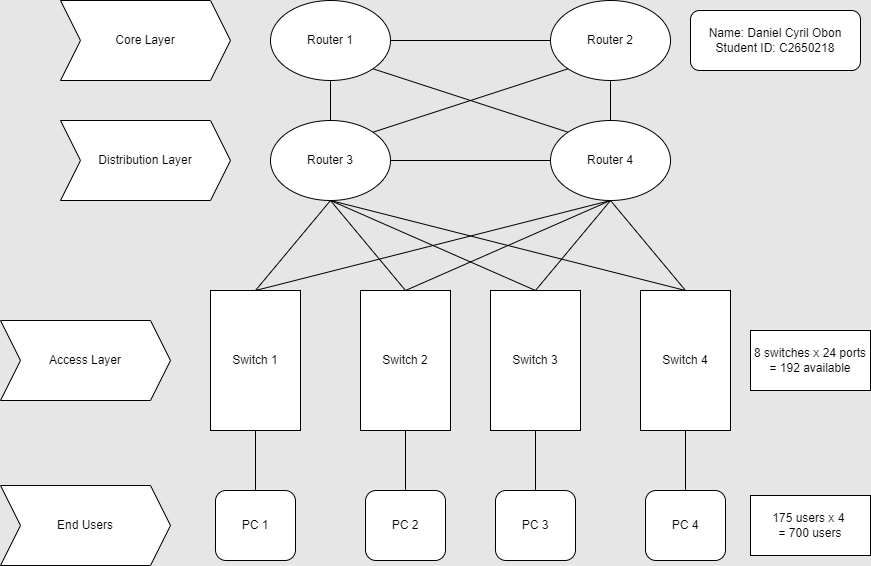

The diagram above was exported from draw.io. Its source (the exported page's mxGraphModel, read from the mxfile embedded in the PNG):
<mxGraphModel dx="2117" dy="581" grid="1" gridSize="10" guides="1" tooltips="1" connect="1" arrows="1" fold="1" page="1" pageScale="1" pageWidth="827" pageHeight="1169" background="#E6E6E6" math="0" shadow="0">
  <root>
    <mxCell id="0" />
    <mxCell id="1" parent="0" />
    <mxCell id="dqDnSHxmKIrDSXAjs32l-1" value="Router 1" style="ellipse;whiteSpace=wrap;html=1;" parent="1" vertex="1">
      <mxGeometry x="220" y="40" width="120" height="80" as="geometry" />
    </mxCell>
    <mxCell id="dqDnSHxmKIrDSXAjs32l-2" value="Router 3" style="ellipse;whiteSpace=wrap;html=1;" parent="1" vertex="1">
      <mxGeometry x="220" y="160" width="120" height="80" as="geometry" />
    </mxCell>
    <mxCell id="dqDnSHxmKIrDSXAjs32l-3" value="Router 4" style="ellipse;whiteSpace=wrap;html=1;" parent="1" vertex="1">
      <mxGeometry x="500" y="160" width="120" height="80" as="geometry" />
    </mxCell>
    <mxCell id="dqDnSHxmKIrDSXAjs32l-4" value="Router 2" style="ellipse;whiteSpace=wrap;html=1;" parent="1" vertex="1">
      <mxGeometry x="500" y="40" width="120" height="80" as="geometry" />
    </mxCell>
    <mxCell id="dqDnSHxmKIrDSXAjs32l-5" value="Switch 1" style="rounded=0;whiteSpace=wrap;html=1;" parent="1" vertex="1">
      <mxGeometry x="160" y="330" width="90" height="140" as="geometry" />
    </mxCell>
    <mxCell id="dqDnSHxmKIrDSXAjs32l-6" value="Switch 4" style="rounded=0;whiteSpace=wrap;html=1;" parent="1" vertex="1">
      <mxGeometry x="590" y="330" width="90" height="140" as="geometry" />
    </mxCell>
    <mxCell id="dqDnSHxmKIrDSXAjs32l-7" value="Switch 3" style="rounded=0;whiteSpace=wrap;html=1;" parent="1" vertex="1">
      <mxGeometry x="440" y="330" width="90" height="140" as="geometry" />
    </mxCell>
    <mxCell id="dqDnSHxmKIrDSXAjs32l-8" value="Switch 2" style="rounded=0;whiteSpace=wrap;html=1;" parent="1" vertex="1">
      <mxGeometry x="310" y="330" width="90" height="140" as="geometry" />
    </mxCell>
    <mxCell id="dqDnSHxmKIrDSXAjs32l-10" value="PC 1" style="rounded=1;whiteSpace=wrap;html=1;" parent="1" vertex="1">
      <mxGeometry x="165" y="530" width="80" height="70" as="geometry" />
    </mxCell>
    <mxCell id="dqDnSHxmKIrDSXAjs32l-11" value="PC 2" style="rounded=1;whiteSpace=wrap;html=1;" parent="1" vertex="1">
      <mxGeometry x="315" y="530" width="80" height="70" as="geometry" />
    </mxCell>
    <mxCell id="dqDnSHxmKIrDSXAjs32l-12" value="PC 4" style="rounded=1;whiteSpace=wrap;html=1;" parent="1" vertex="1">
      <mxGeometry x="595" y="530" width="80" height="70" as="geometry" />
    </mxCell>
    <mxCell id="dqDnSHxmKIrDSXAjs32l-13" value="PC 3" style="rounded=1;whiteSpace=wrap;html=1;" parent="1" vertex="1">
      <mxGeometry x="445" y="530" width="80" height="70" as="geometry" />
    </mxCell>
    <mxCell id="dqDnSHxmKIrDSXAjs32l-14" value="" style="endArrow=none;html=1;rounded=0;exitX=0.5;exitY=0;exitDx=0;exitDy=0;entryX=0.5;entryY=1;entryDx=0;entryDy=0;" parent="1" source="dqDnSHxmKIrDSXAjs32l-10" target="dqDnSHxmKIrDSXAjs32l-5" edge="1">
      <mxGeometry width="50" height="50" relative="1" as="geometry">
        <mxPoint x="370" y="380" as="sourcePoint" />
        <mxPoint x="420" y="330" as="targetPoint" />
      </mxGeometry>
    </mxCell>
    <mxCell id="dqDnSHxmKIrDSXAjs32l-15" value="" style="endArrow=none;html=1;rounded=0;exitX=0.5;exitY=0;exitDx=0;exitDy=0;entryX=0.5;entryY=1;entryDx=0;entryDy=0;" parent="1" source="dqDnSHxmKIrDSXAjs32l-11" target="dqDnSHxmKIrDSXAjs32l-8" edge="1">
      <mxGeometry width="50" height="50" relative="1" as="geometry">
        <mxPoint x="215" y="540" as="sourcePoint" />
        <mxPoint x="215" y="480" as="targetPoint" />
      </mxGeometry>
    </mxCell>
    <mxCell id="dqDnSHxmKIrDSXAjs32l-16" value="" style="endArrow=none;html=1;rounded=0;exitX=0.5;exitY=0;exitDx=0;exitDy=0;entryX=0.5;entryY=1;entryDx=0;entryDy=0;" parent="1" source="dqDnSHxmKIrDSXAjs32l-13" target="dqDnSHxmKIrDSXAjs32l-7" edge="1">
      <mxGeometry width="50" height="50" relative="1" as="geometry">
        <mxPoint x="225" y="550" as="sourcePoint" />
        <mxPoint x="225" y="490" as="targetPoint" />
      </mxGeometry>
    </mxCell>
    <mxCell id="dqDnSHxmKIrDSXAjs32l-17" value="" style="endArrow=none;html=1;rounded=0;exitX=0.5;exitY=0;exitDx=0;exitDy=0;entryX=0.5;entryY=1;entryDx=0;entryDy=0;" parent="1" source="dqDnSHxmKIrDSXAjs32l-12" target="dqDnSHxmKIrDSXAjs32l-6" edge="1">
      <mxGeometry width="50" height="50" relative="1" as="geometry">
        <mxPoint x="235" y="560" as="sourcePoint" />
        <mxPoint x="235" y="500" as="targetPoint" />
      </mxGeometry>
    </mxCell>
    <mxCell id="dqDnSHxmKIrDSXAjs32l-18" value="" style="endArrow=none;html=1;rounded=0;exitX=0.5;exitY=0;exitDx=0;exitDy=0;entryX=0.5;entryY=1;entryDx=0;entryDy=0;" parent="1" source="dqDnSHxmKIrDSXAjs32l-5" target="dqDnSHxmKIrDSXAjs32l-2" edge="1">
      <mxGeometry width="50" height="50" relative="1" as="geometry">
        <mxPoint x="245" y="520" as="sourcePoint" />
        <mxPoint x="245" y="460" as="targetPoint" />
      </mxGeometry>
    </mxCell>
    <mxCell id="dqDnSHxmKIrDSXAjs32l-19" value="" style="endArrow=none;html=1;rounded=0;exitX=0.5;exitY=0;exitDx=0;exitDy=0;entryX=0.5;entryY=1;entryDx=0;entryDy=0;" parent="1" source="dqDnSHxmKIrDSXAjs32l-8" target="dqDnSHxmKIrDSXAjs32l-2" edge="1">
      <mxGeometry width="50" height="50" relative="1" as="geometry">
        <mxPoint x="255" y="530" as="sourcePoint" />
        <mxPoint x="255" y="470" as="targetPoint" />
      </mxGeometry>
    </mxCell>
    <mxCell id="dqDnSHxmKIrDSXAjs32l-20" value="" style="endArrow=none;html=1;rounded=0;exitX=0.5;exitY=0;exitDx=0;exitDy=0;entryX=0.5;entryY=1;entryDx=0;entryDy=0;" parent="1" source="dqDnSHxmKIrDSXAjs32l-7" target="dqDnSHxmKIrDSXAjs32l-3" edge="1">
      <mxGeometry width="50" height="50" relative="1" as="geometry">
        <mxPoint x="265" y="540" as="sourcePoint" />
        <mxPoint x="265" y="480" as="targetPoint" />
      </mxGeometry>
    </mxCell>
    <mxCell id="dqDnSHxmKIrDSXAjs32l-21" value="" style="endArrow=none;html=1;rounded=0;exitX=0.5;exitY=0;exitDx=0;exitDy=0;entryX=0.5;entryY=1;entryDx=0;entryDy=0;" parent="1" source="dqDnSHxmKIrDSXAjs32l-6" target="dqDnSHxmKIrDSXAjs32l-3" edge="1">
      <mxGeometry width="50" height="50" relative="1" as="geometry">
        <mxPoint x="275" y="550" as="sourcePoint" />
        <mxPoint x="275" y="490" as="targetPoint" />
      </mxGeometry>
    </mxCell>
    <mxCell id="dqDnSHxmKIrDSXAjs32l-22" value="" style="endArrow=none;html=1;rounded=0;entryX=0.5;entryY=1;entryDx=0;entryDy=0;exitX=0.5;exitY=0;exitDx=0;exitDy=0;" parent="1" source="dqDnSHxmKIrDSXAjs32l-2" target="dqDnSHxmKIrDSXAjs32l-1" edge="1">
      <mxGeometry width="50" height="50" relative="1" as="geometry">
        <mxPoint x="230" y="150" as="sourcePoint" />
        <mxPoint x="285" y="500" as="targetPoint" />
      </mxGeometry>
    </mxCell>
    <mxCell id="dqDnSHxmKIrDSXAjs32l-23" value="" style="endArrow=none;html=1;rounded=0;exitX=0.5;exitY=0;exitDx=0;exitDy=0;entryX=0.5;entryY=1;entryDx=0;entryDy=0;" parent="1" source="dqDnSHxmKIrDSXAjs32l-3" target="dqDnSHxmKIrDSXAjs32l-4" edge="1">
      <mxGeometry width="50" height="50" relative="1" as="geometry">
        <mxPoint x="295" y="570" as="sourcePoint" />
        <mxPoint x="295" y="510" as="targetPoint" />
      </mxGeometry>
    </mxCell>
    <mxCell id="dqDnSHxmKIrDSXAjs32l-24" value="" style="endArrow=none;html=1;rounded=0;exitX=1;exitY=0.5;exitDx=0;exitDy=0;entryX=0;entryY=0.5;entryDx=0;entryDy=0;" parent="1" source="dqDnSHxmKIrDSXAjs32l-1" target="dqDnSHxmKIrDSXAjs32l-4" edge="1">
      <mxGeometry width="50" height="50" relative="1" as="geometry">
        <mxPoint x="360" y="200" as="sourcePoint" />
        <mxPoint x="420" y="150" as="targetPoint" />
      </mxGeometry>
    </mxCell>
    <mxCell id="dqDnSHxmKIrDSXAjs32l-25" value="" style="endArrow=none;html=1;rounded=0;exitX=1;exitY=0.5;exitDx=0;exitDy=0;entryX=0;entryY=0.5;entryDx=0;entryDy=0;" parent="1" source="dqDnSHxmKIrDSXAjs32l-2" target="dqDnSHxmKIrDSXAjs32l-3" edge="1">
      <mxGeometry width="50" height="50" relative="1" as="geometry">
        <mxPoint x="350" y="90" as="sourcePoint" />
        <mxPoint x="510" y="90" as="targetPoint" />
      </mxGeometry>
    </mxCell>
    <mxCell id="dqDnSHxmKIrDSXAjs32l-26" value="" style="endArrow=none;html=1;rounded=0;exitX=1;exitY=0;exitDx=0;exitDy=0;entryX=0;entryY=1;entryDx=0;entryDy=0;" parent="1" source="dqDnSHxmKIrDSXAjs32l-2" target="dqDnSHxmKIrDSXAjs32l-4" edge="1">
      <mxGeometry width="50" height="50" relative="1" as="geometry">
        <mxPoint x="370" y="200" as="sourcePoint" />
        <mxPoint x="420" y="150" as="targetPoint" />
      </mxGeometry>
    </mxCell>
    <mxCell id="dqDnSHxmKIrDSXAjs32l-27" value="" style="endArrow=none;html=1;rounded=0;exitX=1;exitY=1;exitDx=0;exitDy=0;entryX=0;entryY=0;entryDx=0;entryDy=0;" parent="1" source="dqDnSHxmKIrDSXAjs32l-1" target="dqDnSHxmKIrDSXAjs32l-3" edge="1">
      <mxGeometry width="50" height="50" relative="1" as="geometry">
        <mxPoint x="332" y="182" as="sourcePoint" />
        <mxPoint x="528" y="118" as="targetPoint" />
      </mxGeometry>
    </mxCell>
    <mxCell id="dqDnSHxmKIrDSXAjs32l-28" value="8 switches x 24 ports&lt;br&gt;= 192 available" style="rounded=0;whiteSpace=wrap;html=1;" parent="1" vertex="1">
      <mxGeometry x="700" y="370" width="120" height="60" as="geometry" />
    </mxCell>
    <mxCell id="dqDnSHxmKIrDSXAjs32l-29" value="" style="endArrow=none;html=1;rounded=0;entryX=0.5;entryY=1;entryDx=0;entryDy=0;exitX=0.5;exitY=0;exitDx=0;exitDy=0;" parent="1" source="dqDnSHxmKIrDSXAjs32l-5" target="dqDnSHxmKIrDSXAjs32l-3" edge="1">
      <mxGeometry width="50" height="50" relative="1" as="geometry">
        <mxPoint x="370" y="380" as="sourcePoint" />
        <mxPoint x="420" y="330" as="targetPoint" />
      </mxGeometry>
    </mxCell>
    <mxCell id="dqDnSHxmKIrDSXAjs32l-30" value="" style="endArrow=none;html=1;rounded=0;entryX=0.5;entryY=1;entryDx=0;entryDy=0;exitX=0.5;exitY=0;exitDx=0;exitDy=0;" parent="1" source="dqDnSHxmKIrDSXAjs32l-8" target="dqDnSHxmKIrDSXAjs32l-3" edge="1">
      <mxGeometry width="50" height="50" relative="1" as="geometry">
        <mxPoint x="215" y="340" as="sourcePoint" />
        <mxPoint x="570" y="250" as="targetPoint" />
      </mxGeometry>
    </mxCell>
    <mxCell id="dqDnSHxmKIrDSXAjs32l-31" value="" style="endArrow=none;html=1;rounded=0;entryX=0.5;entryY=0;entryDx=0;entryDy=0;exitX=0.5;exitY=1;exitDx=0;exitDy=0;" parent="1" source="dqDnSHxmKIrDSXAjs32l-2" target="dqDnSHxmKIrDSXAjs32l-7" edge="1">
      <mxGeometry width="50" height="50" relative="1" as="geometry">
        <mxPoint x="370" y="240" as="sourcePoint" />
        <mxPoint x="580" y="260" as="targetPoint" />
      </mxGeometry>
    </mxCell>
    <mxCell id="dqDnSHxmKIrDSXAjs32l-32" value="" style="endArrow=none;html=1;rounded=0;entryX=0.5;entryY=0;entryDx=0;entryDy=0;exitX=0.5;exitY=1;exitDx=0;exitDy=0;" parent="1" source="dqDnSHxmKIrDSXAjs32l-2" target="dqDnSHxmKIrDSXAjs32l-6" edge="1">
      <mxGeometry width="50" height="50" relative="1" as="geometry">
        <mxPoint x="290" y="250" as="sourcePoint" />
        <mxPoint x="495" y="340" as="targetPoint" />
      </mxGeometry>
    </mxCell>
    <mxCell id="dqDnSHxmKIrDSXAjs32l-36" value="Core Layer" style="shape=step;perimeter=stepPerimeter;whiteSpace=wrap;html=1;fixedSize=1;" parent="1" vertex="1">
      <mxGeometry x="10" y="40" width="170" height="80" as="geometry" />
    </mxCell>
    <mxCell id="dqDnSHxmKIrDSXAjs32l-37" value="Distribution Layer" style="shape=step;perimeter=stepPerimeter;whiteSpace=wrap;html=1;fixedSize=1;" parent="1" vertex="1">
      <mxGeometry x="10" y="160" width="170" height="80" as="geometry" />
    </mxCell>
    <mxCell id="dqDnSHxmKIrDSXAjs32l-39" value="Access Layer" style="shape=step;perimeter=stepPerimeter;whiteSpace=wrap;html=1;fixedSize=1;" parent="1" vertex="1">
      <mxGeometry x="-50" y="360" width="170" height="80" as="geometry" />
    </mxCell>
    <mxCell id="dqDnSHxmKIrDSXAjs32l-40" value="End Users" style="shape=step;perimeter=stepPerimeter;whiteSpace=wrap;html=1;fixedSize=1;" parent="1" vertex="1">
      <mxGeometry x="-50" y="525" width="170" height="80" as="geometry" />
    </mxCell>
    <mxCell id="dqDnSHxmKIrDSXAjs32l-41" value="175 users x 4&amp;nbsp;&lt;br&gt;= 700 users" style="rounded=0;whiteSpace=wrap;html=1;" parent="1" vertex="1">
      <mxGeometry x="700" y="535" width="120" height="60" as="geometry" />
    </mxCell>
    <mxCell id="enzqXoDo9bQHQvN4g1Of-1" value="Name: Daniel Cyril Obon&lt;br&gt;Student ID: C2650218" style="rounded=1;whiteSpace=wrap;html=1;" vertex="1" parent="1">
      <mxGeometry x="640" y="50" width="170" height="60" as="geometry" />
    </mxCell>
  </root>
</mxGraphModel>